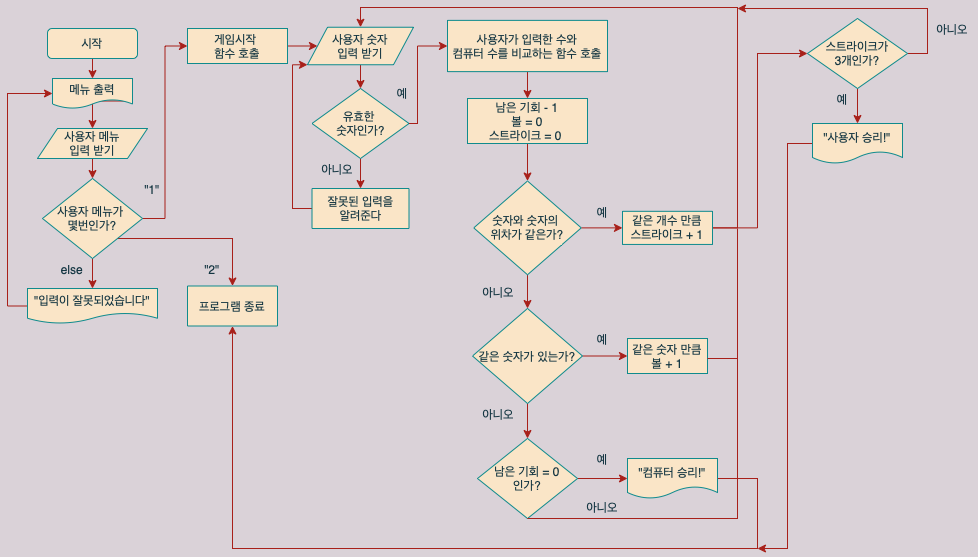

The diagram above was exported from draw.io. Its source (the exported page's mxGraphModel, read from the mxfile embedded in the PNG):
<mxGraphModel dx="852" dy="772" grid="1" gridSize="10" guides="1" tooltips="1" connect="1" arrows="1" fold="1" page="1" pageScale="1" pageWidth="827" pageHeight="1169" background="#DAD2D8" math="0" shadow="0">
  <root>
    <mxCell id="0" />
    <mxCell id="1" parent="0" />
    <mxCell id="1hszMStbo_ET8BX4V3sa-49" style="edgeStyle=orthogonalEdgeStyle;rounded=0;orthogonalLoop=1;jettySize=auto;html=1;exitX=0.5;exitY=1;exitDx=0;exitDy=0;entryX=0.5;entryY=0;entryDx=0;entryDy=0;labelBackgroundColor=#DAD2D8;strokeColor=#A8201A;fontColor=#143642;" edge="1" parent="1" source="1hszMStbo_ET8BX4V3sa-50" target="1hszMStbo_ET8BX4V3sa-59">
      <mxGeometry relative="1" as="geometry" />
    </mxCell>
    <mxCell id="1hszMStbo_ET8BX4V3sa-50" value="시작" style="rounded=1;whiteSpace=wrap;html=1;fillColor=#FAE5C7;strokeColor=#0F8B8D;fontColor=#143642;" vertex="1" parent="1">
      <mxGeometry x="50" y="50" width="90" height="30" as="geometry" />
    </mxCell>
    <mxCell id="1hszMStbo_ET8BX4V3sa-51" style="edgeStyle=orthogonalEdgeStyle;rounded=0;orthogonalLoop=1;jettySize=auto;html=1;exitX=0.5;exitY=1;exitDx=0;exitDy=0;entryX=0.5;entryY=0;entryDx=0;entryDy=0;labelBackgroundColor=#DAD2D8;strokeColor=#A8201A;fontColor=#143642;" edge="1" parent="1" source="1hszMStbo_ET8BX4V3sa-52" target="1hszMStbo_ET8BX4V3sa-56">
      <mxGeometry relative="1" as="geometry" />
    </mxCell>
    <mxCell id="1hszMStbo_ET8BX4V3sa-52" value="사용자 메뉴 &lt;br&gt;입력 받기" style="shape=parallelogram;perimeter=parallelogramPerimeter;whiteSpace=wrap;html=1;fixedSize=1;fillColor=#FAE5C7;strokeColor=#0F8B8D;fontColor=#143642;" vertex="1" parent="1">
      <mxGeometry x="40" y="150" width="110" height="30" as="geometry" />
    </mxCell>
    <mxCell id="1hszMStbo_ET8BX4V3sa-53" style="edgeStyle=orthogonalEdgeStyle;rounded=0;orthogonalLoop=1;jettySize=auto;html=1;exitX=0.5;exitY=1;exitDx=0;exitDy=0;entryX=0.5;entryY=0;entryDx=0;entryDy=0;labelBackgroundColor=#DAD2D8;strokeColor=#A8201A;fontColor=#143642;" edge="1" parent="1" source="1hszMStbo_ET8BX4V3sa-56" target="1hszMStbo_ET8BX4V3sa-61">
      <mxGeometry relative="1" as="geometry" />
    </mxCell>
    <mxCell id="1hszMStbo_ET8BX4V3sa-54" style="edgeStyle=orthogonalEdgeStyle;rounded=0;orthogonalLoop=1;jettySize=auto;html=1;exitX=1;exitY=1;exitDx=0;exitDy=0;entryX=0.5;entryY=0;entryDx=0;entryDy=0;labelBackgroundColor=#DAD2D8;strokeColor=#A8201A;fontColor=#143642;" edge="1" parent="1" source="1hszMStbo_ET8BX4V3sa-56" target="1hszMStbo_ET8BX4V3sa-57">
      <mxGeometry relative="1" as="geometry">
        <Array as="points">
          <mxPoint x="235" y="260" />
        </Array>
      </mxGeometry>
    </mxCell>
    <mxCell id="1hszMStbo_ET8BX4V3sa-55" style="edgeStyle=orthogonalEdgeStyle;rounded=0;orthogonalLoop=1;jettySize=auto;html=1;exitX=1;exitY=0.5;exitDx=0;exitDy=0;entryX=0;entryY=0.5;entryDx=0;entryDy=0;labelBackgroundColor=#DAD2D8;strokeColor=#A8201A;fontColor=#143642;" edge="1" parent="1" source="1hszMStbo_ET8BX4V3sa-56" target="1hszMStbo_ET8BX4V3sa-65">
      <mxGeometry relative="1" as="geometry" />
    </mxCell>
    <mxCell id="1hszMStbo_ET8BX4V3sa-56" value="사용자 메뉴가&amp;nbsp;&lt;br&gt;몇번인가?" style="rhombus;whiteSpace=wrap;html=1;fillColor=#FAE5C7;strokeColor=#0F8B8D;fontColor=#143642;" vertex="1" parent="1">
      <mxGeometry x="45" y="200" width="100" height="80" as="geometry" />
    </mxCell>
    <mxCell id="1hszMStbo_ET8BX4V3sa-57" value="프로그램 종료" style="rounded=0;whiteSpace=wrap;html=1;fillColor=#FAE5C7;strokeColor=#0F8B8D;fontColor=#143642;" vertex="1" parent="1">
      <mxGeometry x="190" y="307.5" width="90" height="40" as="geometry" />
    </mxCell>
    <mxCell id="1hszMStbo_ET8BX4V3sa-58" style="edgeStyle=orthogonalEdgeStyle;rounded=0;orthogonalLoop=1;jettySize=auto;html=1;exitX=1;exitY=0.75;exitDx=0;exitDy=0;entryX=0.5;entryY=0;entryDx=0;entryDy=0;labelBackgroundColor=#DAD2D8;strokeColor=#A8201A;fontColor=#143642;" edge="1" parent="1" source="1hszMStbo_ET8BX4V3sa-59" target="1hszMStbo_ET8BX4V3sa-52">
      <mxGeometry relative="1" as="geometry">
        <Array as="points">
          <mxPoint x="95" y="123" />
        </Array>
      </mxGeometry>
    </mxCell>
    <mxCell id="1hszMStbo_ET8BX4V3sa-59" value="메뉴 출력" style="shape=document;whiteSpace=wrap;html=1;boundedLbl=1;fillColor=#FAE5C7;strokeColor=#0F8B8D;fontColor=#143642;" vertex="1" parent="1">
      <mxGeometry x="55" y="100" width="80" height="30" as="geometry" />
    </mxCell>
    <mxCell id="1hszMStbo_ET8BX4V3sa-60" style="edgeStyle=orthogonalEdgeStyle;rounded=0;orthogonalLoop=1;jettySize=auto;html=1;exitX=0;exitY=0.5;exitDx=0;exitDy=0;entryX=0;entryY=0.5;entryDx=0;entryDy=0;labelBackgroundColor=#DAD2D8;strokeColor=#A8201A;fontColor=#143642;" edge="1" parent="1" source="1hszMStbo_ET8BX4V3sa-61" target="1hszMStbo_ET8BX4V3sa-59">
      <mxGeometry relative="1" as="geometry" />
    </mxCell>
    <mxCell id="1hszMStbo_ET8BX4V3sa-61" value="&quot;입력이 잘못되었습니다&quot;" style="shape=document;whiteSpace=wrap;html=1;boundedLbl=1;fillColor=#FAE5C7;strokeColor=#0F8B8D;fontColor=#143642;" vertex="1" parent="1">
      <mxGeometry x="30" y="310" width="130" height="35" as="geometry" />
    </mxCell>
    <mxCell id="1hszMStbo_ET8BX4V3sa-62" value="else" style="text;html=1;strokeColor=none;fillColor=none;align=center;verticalAlign=middle;whiteSpace=wrap;rounded=0;fontColor=#143642;" vertex="1" parent="1">
      <mxGeometry x="60" y="280" width="30" height="22.5" as="geometry" />
    </mxCell>
    <mxCell id="1hszMStbo_ET8BX4V3sa-63" value="&quot;2&quot;" style="text;html=1;strokeColor=none;fillColor=none;align=center;verticalAlign=middle;whiteSpace=wrap;rounded=0;fontColor=#143642;" vertex="1" parent="1">
      <mxGeometry x="200" y="280" width="30" height="22.5" as="geometry" />
    </mxCell>
    <mxCell id="1hszMStbo_ET8BX4V3sa-64" style="edgeStyle=orthogonalEdgeStyle;rounded=0;orthogonalLoop=1;jettySize=auto;html=1;exitX=1;exitY=0.5;exitDx=0;exitDy=0;entryX=0;entryY=0.5;entryDx=0;entryDy=0;labelBackgroundColor=#DAD2D8;strokeColor=#A8201A;fontColor=#143642;" edge="1" parent="1" source="1hszMStbo_ET8BX4V3sa-65" target="1hszMStbo_ET8BX4V3sa-68">
      <mxGeometry relative="1" as="geometry" />
    </mxCell>
    <mxCell id="1hszMStbo_ET8BX4V3sa-65" value="게임시작 &lt;br&gt;함수 호출" style="rounded=0;whiteSpace=wrap;html=1;fillColor=#FAE5C7;strokeColor=#0F8B8D;fontColor=#143642;" vertex="1" parent="1">
      <mxGeometry x="190" y="50" width="100" height="35" as="geometry" />
    </mxCell>
    <mxCell id="1hszMStbo_ET8BX4V3sa-66" value="&quot;1&quot;" style="text;html=1;strokeColor=none;fillColor=none;align=center;verticalAlign=middle;whiteSpace=wrap;rounded=0;fontColor=#143642;" vertex="1" parent="1">
      <mxGeometry x="140" y="200" width="30" height="22.5" as="geometry" />
    </mxCell>
    <mxCell id="1hszMStbo_ET8BX4V3sa-67" style="edgeStyle=orthogonalEdgeStyle;rounded=0;orthogonalLoop=1;jettySize=auto;html=1;exitX=0.5;exitY=1;exitDx=0;exitDy=0;entryX=0.5;entryY=0;entryDx=0;entryDy=0;labelBackgroundColor=#DAD2D8;strokeColor=#A8201A;fontColor=#143642;" edge="1" parent="1" source="1hszMStbo_ET8BX4V3sa-68" target="1hszMStbo_ET8BX4V3sa-71">
      <mxGeometry relative="1" as="geometry" />
    </mxCell>
    <mxCell id="1hszMStbo_ET8BX4V3sa-68" value="사용자 숫자 &lt;br&gt;입력 받기" style="shape=parallelogram;perimeter=parallelogramPerimeter;whiteSpace=wrap;html=1;fixedSize=1;fillColor=#FAE5C7;strokeColor=#0F8B8D;fontColor=#143642;" vertex="1" parent="1">
      <mxGeometry x="310" y="48.75" width="106" height="37.5" as="geometry" />
    </mxCell>
    <mxCell id="1hszMStbo_ET8BX4V3sa-69" style="edgeStyle=orthogonalEdgeStyle;rounded=0;orthogonalLoop=1;jettySize=auto;html=1;exitX=0.5;exitY=1;exitDx=0;exitDy=0;entryX=0.5;entryY=0;entryDx=0;entryDy=0;labelBackgroundColor=#DAD2D8;strokeColor=#A8201A;fontColor=#143642;" edge="1" parent="1" source="1hszMStbo_ET8BX4V3sa-71" target="1hszMStbo_ET8BX4V3sa-73">
      <mxGeometry relative="1" as="geometry" />
    </mxCell>
    <mxCell id="1hszMStbo_ET8BX4V3sa-70" style="edgeStyle=orthogonalEdgeStyle;rounded=0;orthogonalLoop=1;jettySize=auto;html=1;exitX=1;exitY=0.5;exitDx=0;exitDy=0;entryX=0;entryY=0.5;entryDx=0;entryDy=0;labelBackgroundColor=#DAD2D8;strokeColor=#A8201A;fontColor=#143642;" edge="1" parent="1" source="1hszMStbo_ET8BX4V3sa-71" target="1hszMStbo_ET8BX4V3sa-75">
      <mxGeometry relative="1" as="geometry">
        <Array as="points">
          <mxPoint x="420" y="145" />
          <mxPoint x="420" y="68" />
        </Array>
      </mxGeometry>
    </mxCell>
    <mxCell id="1hszMStbo_ET8BX4V3sa-71" value="유효한 &lt;br&gt;숫자인가?" style="rhombus;whiteSpace=wrap;html=1;fillColor=#FAE5C7;strokeColor=#0F8B8D;fontColor=#143642;" vertex="1" parent="1">
      <mxGeometry x="314.5" y="110" width="97" height="70" as="geometry" />
    </mxCell>
    <mxCell id="1hszMStbo_ET8BX4V3sa-72" style="edgeStyle=orthogonalEdgeStyle;rounded=0;orthogonalLoop=1;jettySize=auto;html=1;exitX=0;exitY=0.5;exitDx=0;exitDy=0;entryX=0;entryY=1;entryDx=0;entryDy=0;labelBackgroundColor=#DAD2D8;strokeColor=#A8201A;fontColor=#143642;" edge="1" parent="1" source="1hszMStbo_ET8BX4V3sa-73" target="1hszMStbo_ET8BX4V3sa-68">
      <mxGeometry relative="1" as="geometry">
        <Array as="points">
          <mxPoint x="295" y="230" />
          <mxPoint x="295" y="86" />
        </Array>
      </mxGeometry>
    </mxCell>
    <mxCell id="1hszMStbo_ET8BX4V3sa-73" value="잘못된 입력을 &lt;br&gt;알려준다" style="rounded=0;whiteSpace=wrap;html=1;fillColor=#FAE5C7;strokeColor=#0F8B8D;fontColor=#143642;" vertex="1" parent="1">
      <mxGeometry x="314.5" y="210" width="97" height="40" as="geometry" />
    </mxCell>
    <mxCell id="1hszMStbo_ET8BX4V3sa-74" value="아니오" style="text;html=1;strokeColor=none;fillColor=none;align=center;verticalAlign=middle;whiteSpace=wrap;rounded=0;fontColor=#143642;" vertex="1" parent="1">
      <mxGeometry x="314.5" y="180" width="50" height="22.5" as="geometry" />
    </mxCell>
    <mxCell id="1hszMStbo_ET8BX4V3sa-84" style="edgeStyle=orthogonalEdgeStyle;rounded=0;orthogonalLoop=1;jettySize=auto;html=1;exitX=0.5;exitY=1;exitDx=0;exitDy=0;entryX=0.5;entryY=0;entryDx=0;entryDy=0;labelBackgroundColor=#DAD2D8;strokeColor=#A8201A;fontColor=#143642;" edge="1" parent="1" source="1hszMStbo_ET8BX4V3sa-75" target="1hszMStbo_ET8BX4V3sa-81">
      <mxGeometry relative="1" as="geometry" />
    </mxCell>
    <mxCell id="1hszMStbo_ET8BX4V3sa-75" value="사용자가 입력한 수와&lt;br&gt;컴퓨터 수를 비교하는 함수 호출" style="rounded=0;whiteSpace=wrap;html=1;fillColor=#FAE5C7;strokeColor=#0F8B8D;fontColor=#143642;" vertex="1" parent="1">
      <mxGeometry x="450" y="41.879999999999995" width="160" height="51.25" as="geometry" />
    </mxCell>
    <mxCell id="1hszMStbo_ET8BX4V3sa-76" value="예" style="text;html=1;strokeColor=none;fillColor=none;align=center;verticalAlign=middle;whiteSpace=wrap;rounded=0;fontColor=#143642;" vertex="1" parent="1">
      <mxGeometry x="380" y="103.75" width="50" height="22.5" as="geometry" />
    </mxCell>
    <mxCell id="1hszMStbo_ET8BX4V3sa-87" style="edgeStyle=orthogonalEdgeStyle;rounded=0;orthogonalLoop=1;jettySize=auto;html=1;exitX=0.5;exitY=1;exitDx=0;exitDy=0;entryX=0.5;entryY=0;entryDx=0;entryDy=0;labelBackgroundColor=#DAD2D8;strokeColor=#A8201A;fontColor=#143642;" edge="1" parent="1" source="1hszMStbo_ET8BX4V3sa-77" target="1hszMStbo_ET8BX4V3sa-78">
      <mxGeometry relative="1" as="geometry" />
    </mxCell>
    <mxCell id="1hszMStbo_ET8BX4V3sa-92" style="edgeStyle=orthogonalEdgeStyle;rounded=0;orthogonalLoop=1;jettySize=auto;html=1;exitX=1;exitY=0.5;exitDx=0;exitDy=0;entryX=0;entryY=0.5;entryDx=0;entryDy=0;labelBackgroundColor=#DAD2D8;strokeColor=#A8201A;fontColor=#143642;" edge="1" parent="1" source="1hszMStbo_ET8BX4V3sa-77" target="1hszMStbo_ET8BX4V3sa-91">
      <mxGeometry relative="1" as="geometry" />
    </mxCell>
    <mxCell id="1hszMStbo_ET8BX4V3sa-77" value="숫자와 숫자의 &lt;br&gt;위차가&amp;nbsp;같은가?" style="rhombus;whiteSpace=wrap;html=1;fillColor=#FAE5C7;strokeColor=#0F8B8D;fontColor=#143642;" vertex="1" parent="1">
      <mxGeometry x="476.25" y="202.5" width="107.5" height="93.75" as="geometry" />
    </mxCell>
    <mxCell id="1hszMStbo_ET8BX4V3sa-89" style="edgeStyle=orthogonalEdgeStyle;rounded=0;orthogonalLoop=1;jettySize=auto;html=1;exitX=0.5;exitY=1;exitDx=0;exitDy=0;labelBackgroundColor=#DAD2D8;strokeColor=#A8201A;fontColor=#143642;" edge="1" parent="1" source="1hszMStbo_ET8BX4V3sa-78" target="1hszMStbo_ET8BX4V3sa-79">
      <mxGeometry relative="1" as="geometry" />
    </mxCell>
    <mxCell id="1hszMStbo_ET8BX4V3sa-95" style="edgeStyle=orthogonalEdgeStyle;rounded=0;orthogonalLoop=1;jettySize=auto;html=1;exitX=1;exitY=0.5;exitDx=0;exitDy=0;entryX=0;entryY=0.5;entryDx=0;entryDy=0;labelBackgroundColor=#DAD2D8;strokeColor=#A8201A;fontColor=#143642;" edge="1" parent="1" source="1hszMStbo_ET8BX4V3sa-78" target="1hszMStbo_ET8BX4V3sa-94">
      <mxGeometry relative="1" as="geometry" />
    </mxCell>
    <mxCell id="1hszMStbo_ET8BX4V3sa-78" value="같은 숫자가 있는가?" style="rhombus;whiteSpace=wrap;html=1;fillColor=#FAE5C7;strokeColor=#0F8B8D;fontColor=#143642;" vertex="1" parent="1">
      <mxGeometry x="475" y="330" width="110" height="95" as="geometry" />
    </mxCell>
    <mxCell id="1hszMStbo_ET8BX4V3sa-119" style="edgeStyle=orthogonalEdgeStyle;rounded=0;orthogonalLoop=1;jettySize=auto;html=1;exitX=1;exitY=0.5;exitDx=0;exitDy=0;entryX=0;entryY=0.5;entryDx=0;entryDy=0;labelBackgroundColor=#DAD2D8;strokeColor=#A8201A;fontColor=#143642;" edge="1" parent="1" source="1hszMStbo_ET8BX4V3sa-79" target="1hszMStbo_ET8BX4V3sa-118">
      <mxGeometry relative="1" as="geometry" />
    </mxCell>
    <mxCell id="1hszMStbo_ET8BX4V3sa-79" value="남은 기회 = 0&lt;br&gt;인가?" style="rhombus;whiteSpace=wrap;html=1;fillColor=#FAE5C7;strokeColor=#0F8B8D;fontColor=#143642;" vertex="1" parent="1">
      <mxGeometry x="480" y="460" width="100" height="80" as="geometry" />
    </mxCell>
    <mxCell id="1hszMStbo_ET8BX4V3sa-85" style="edgeStyle=orthogonalEdgeStyle;rounded=0;orthogonalLoop=1;jettySize=auto;html=1;exitX=0.5;exitY=1;exitDx=0;exitDy=0;entryX=0.5;entryY=0;entryDx=0;entryDy=0;labelBackgroundColor=#DAD2D8;strokeColor=#A8201A;fontColor=#143642;" edge="1" parent="1" source="1hszMStbo_ET8BX4V3sa-81" target="1hszMStbo_ET8BX4V3sa-77">
      <mxGeometry relative="1" as="geometry" />
    </mxCell>
    <mxCell id="1hszMStbo_ET8BX4V3sa-81" value="남은 기회 - 1&lt;br&gt;볼 = 0&lt;br&gt;스트라이크 = 0&amp;nbsp;" style="rounded=0;whiteSpace=wrap;html=1;fillColor=#FAE5C7;strokeColor=#0F8B8D;fontColor=#143642;" vertex="1" parent="1">
      <mxGeometry x="470" y="120" width="120" height="45" as="geometry" />
    </mxCell>
    <mxCell id="1hszMStbo_ET8BX4V3sa-88" value="아니오" style="text;html=1;strokeColor=none;fillColor=none;align=center;verticalAlign=middle;whiteSpace=wrap;rounded=0;fontColor=#143642;" vertex="1" parent="1">
      <mxGeometry x="476.25" y="302.5" width="50" height="22.5" as="geometry" />
    </mxCell>
    <mxCell id="1hszMStbo_ET8BX4V3sa-98" style="edgeStyle=orthogonalEdgeStyle;rounded=0;orthogonalLoop=1;jettySize=auto;html=1;exitX=1;exitY=0.5;exitDx=0;exitDy=0;entryX=0.5;entryY=0;entryDx=0;entryDy=0;labelBackgroundColor=#DAD2D8;strokeColor=#A8201A;fontColor=#143642;" edge="1" parent="1" source="1hszMStbo_ET8BX4V3sa-91" target="1hszMStbo_ET8BX4V3sa-68">
      <mxGeometry relative="1" as="geometry">
        <Array as="points">
          <mxPoint x="740" y="249" />
          <mxPoint x="740" y="29" />
          <mxPoint x="363" y="29" />
        </Array>
      </mxGeometry>
    </mxCell>
    <mxCell id="1hszMStbo_ET8BX4V3sa-109" style="edgeStyle=orthogonalEdgeStyle;rounded=0;orthogonalLoop=1;jettySize=auto;html=1;exitX=1;exitY=0.5;exitDx=0;exitDy=0;entryX=0;entryY=0.5;entryDx=0;entryDy=0;labelBackgroundColor=#DAD2D8;strokeColor=#A8201A;fontColor=#143642;" edge="1" parent="1" source="1hszMStbo_ET8BX4V3sa-91" target="1hszMStbo_ET8BX4V3sa-107">
      <mxGeometry relative="1" as="geometry">
        <Array as="points">
          <mxPoint x="760" y="249" />
          <mxPoint x="760" y="75" />
        </Array>
      </mxGeometry>
    </mxCell>
    <mxCell id="1hszMStbo_ET8BX4V3sa-91" value="같은 개수 만큼&lt;br&gt;스트라이크 + 1" style="rounded=0;whiteSpace=wrap;html=1;fillColor=#FAE5C7;strokeColor=#0F8B8D;fontColor=#143642;" vertex="1" parent="1">
      <mxGeometry x="625" y="232.82" width="90" height="33.12" as="geometry" />
    </mxCell>
    <mxCell id="1hszMStbo_ET8BX4V3sa-94" value="같은 숫자 만큼&lt;br&gt;볼 + 1" style="rounded=0;whiteSpace=wrap;html=1;fillColor=#FAE5C7;strokeColor=#0F8B8D;fontColor=#143642;" vertex="1" parent="1">
      <mxGeometry x="630" y="360" width="80" height="35" as="geometry" />
    </mxCell>
    <mxCell id="1hszMStbo_ET8BX4V3sa-97" value="아니오" style="text;html=1;strokeColor=none;fillColor=none;align=center;verticalAlign=middle;whiteSpace=wrap;rounded=0;fontColor=#143642;" vertex="1" parent="1">
      <mxGeometry x="476.25" y="425" width="50" height="22.5" as="geometry" />
    </mxCell>
    <mxCell id="1hszMStbo_ET8BX4V3sa-99" value="예" style="text;html=1;strokeColor=none;fillColor=none;align=center;verticalAlign=middle;whiteSpace=wrap;rounded=0;fontColor=#143642;" vertex="1" parent="1">
      <mxGeometry x="580" y="222.5" width="50" height="22.5" as="geometry" />
    </mxCell>
    <mxCell id="1hszMStbo_ET8BX4V3sa-100" value="예" style="text;html=1;strokeColor=none;fillColor=none;align=center;verticalAlign=middle;whiteSpace=wrap;rounded=0;fontColor=#143642;" vertex="1" parent="1">
      <mxGeometry x="580" y="350" width="50" height="22.5" as="geometry" />
    </mxCell>
    <mxCell id="1hszMStbo_ET8BX4V3sa-126" style="edgeStyle=orthogonalEdgeStyle;rounded=0;orthogonalLoop=1;jettySize=auto;html=1;exitX=0;exitY=0.5;exitDx=0;exitDy=0;labelBackgroundColor=#DAD2D8;strokeColor=#A8201A;fontColor=#143642;" edge="1" parent="1" source="1hszMStbo_ET8BX4V3sa-105">
      <mxGeometry relative="1" as="geometry">
        <mxPoint x="760" y="570" as="targetPoint" />
        <Array as="points">
          <mxPoint x="790" y="165" />
          <mxPoint x="790" y="570" />
        </Array>
      </mxGeometry>
    </mxCell>
    <mxCell id="1hszMStbo_ET8BX4V3sa-105" value="&quot;사용자 승리!&quot;" style="shape=document;whiteSpace=wrap;html=1;boundedLbl=1;fillColor=#FAE5C7;strokeColor=#0F8B8D;fontColor=#143642;" vertex="1" parent="1">
      <mxGeometry x="815" y="145" width="90" height="40" as="geometry" />
    </mxCell>
    <mxCell id="1hszMStbo_ET8BX4V3sa-112" style="edgeStyle=orthogonalEdgeStyle;rounded=0;orthogonalLoop=1;jettySize=auto;html=1;exitX=0.5;exitY=1;exitDx=0;exitDy=0;entryX=0.5;entryY=0;entryDx=0;entryDy=0;labelBackgroundColor=#DAD2D8;strokeColor=#A8201A;fontColor=#143642;" edge="1" parent="1" source="1hszMStbo_ET8BX4V3sa-107" target="1hszMStbo_ET8BX4V3sa-105">
      <mxGeometry relative="1" as="geometry" />
    </mxCell>
    <mxCell id="1hszMStbo_ET8BX4V3sa-113" style="edgeStyle=orthogonalEdgeStyle;rounded=0;orthogonalLoop=1;jettySize=auto;html=1;exitX=1;exitY=0.5;exitDx=0;exitDy=0;labelBackgroundColor=#DAD2D8;strokeColor=#A8201A;fontColor=#143642;" edge="1" parent="1" source="1hszMStbo_ET8BX4V3sa-107">
      <mxGeometry relative="1" as="geometry">
        <mxPoint x="740" y="30" as="targetPoint" />
        <Array as="points">
          <mxPoint x="930" y="75" />
          <mxPoint x="930" y="30" />
        </Array>
      </mxGeometry>
    </mxCell>
    <mxCell id="1hszMStbo_ET8BX4V3sa-107" value="스트라이크가 &lt;br&gt;3개인가?" style="rhombus;whiteSpace=wrap;html=1;fillColor=#FAE5C7;strokeColor=#0F8B8D;fontColor=#143642;" vertex="1" parent="1">
      <mxGeometry x="810" y="40" width="100" height="70" as="geometry" />
    </mxCell>
    <mxCell id="1hszMStbo_ET8BX4V3sa-114" value="예" style="text;html=1;strokeColor=none;fillColor=none;align=center;verticalAlign=middle;whiteSpace=wrap;rounded=0;fontColor=#143642;" vertex="1" parent="1">
      <mxGeometry x="820" y="110" width="50" height="22.5" as="geometry" />
    </mxCell>
    <mxCell id="1hszMStbo_ET8BX4V3sa-115" value="" style="endArrow=none;html=1;rounded=0;labelBackgroundColor=#DAD2D8;strokeColor=#A8201A;fontColor=#143642;" edge="1" parent="1">
      <mxGeometry width="50" height="50" relative="1" as="geometry">
        <mxPoint x="710" y="380" as="sourcePoint" />
        <mxPoint x="740" y="250" as="targetPoint" />
        <Array as="points">
          <mxPoint x="740" y="380" />
          <mxPoint x="740" y="350" />
          <mxPoint x="740" y="310" />
        </Array>
      </mxGeometry>
    </mxCell>
    <mxCell id="1hszMStbo_ET8BX4V3sa-116" value="아니오" style="text;html=1;strokeColor=none;fillColor=none;align=center;verticalAlign=middle;whiteSpace=wrap;rounded=0;fontColor=#143642;" vertex="1" parent="1">
      <mxGeometry x="930" y="40" width="50" height="22.5" as="geometry" />
    </mxCell>
    <mxCell id="1hszMStbo_ET8BX4V3sa-125" style="edgeStyle=orthogonalEdgeStyle;rounded=0;orthogonalLoop=1;jettySize=auto;html=1;exitX=1;exitY=0.5;exitDx=0;exitDy=0;labelBackgroundColor=#DAD2D8;strokeColor=#A8201A;fontColor=#143642;" edge="1" parent="1" source="1hszMStbo_ET8BX4V3sa-118" target="1hszMStbo_ET8BX4V3sa-57">
      <mxGeometry relative="1" as="geometry">
        <Array as="points">
          <mxPoint x="760" y="500" />
          <mxPoint x="760" y="570" />
          <mxPoint x="235" y="570" />
        </Array>
      </mxGeometry>
    </mxCell>
    <mxCell id="1hszMStbo_ET8BX4V3sa-118" value="&quot;컴퓨터 승리!&quot;" style="shape=document;whiteSpace=wrap;html=1;boundedLbl=1;fillColor=#FAE5C7;strokeColor=#0F8B8D;fontColor=#143642;" vertex="1" parent="1">
      <mxGeometry x="630" y="480" width="90" height="40" as="geometry" />
    </mxCell>
    <mxCell id="1hszMStbo_ET8BX4V3sa-120" value="예" style="text;html=1;strokeColor=none;fillColor=none;align=center;verticalAlign=middle;whiteSpace=wrap;rounded=0;fontColor=#143642;" vertex="1" parent="1">
      <mxGeometry x="580" y="470" width="50" height="22.5" as="geometry" />
    </mxCell>
    <mxCell id="1hszMStbo_ET8BX4V3sa-123" value="" style="endArrow=none;html=1;rounded=0;labelBackgroundColor=#DAD2D8;strokeColor=#A8201A;fontColor=#143642;" edge="1" parent="1">
      <mxGeometry width="50" height="50" relative="1" as="geometry">
        <mxPoint x="740" y="380" as="sourcePoint" />
        <mxPoint x="530" y="540" as="targetPoint" />
        <Array as="points">
          <mxPoint x="740" y="540" />
        </Array>
      </mxGeometry>
    </mxCell>
    <mxCell id="1hszMStbo_ET8BX4V3sa-124" value="아니오" style="text;html=1;strokeColor=none;fillColor=none;align=center;verticalAlign=middle;whiteSpace=wrap;rounded=0;fontColor=#143642;" vertex="1" parent="1">
      <mxGeometry x="580" y="517.5" width="50" height="22.5" as="geometry" />
    </mxCell>
  </root>
</mxGraphModel>